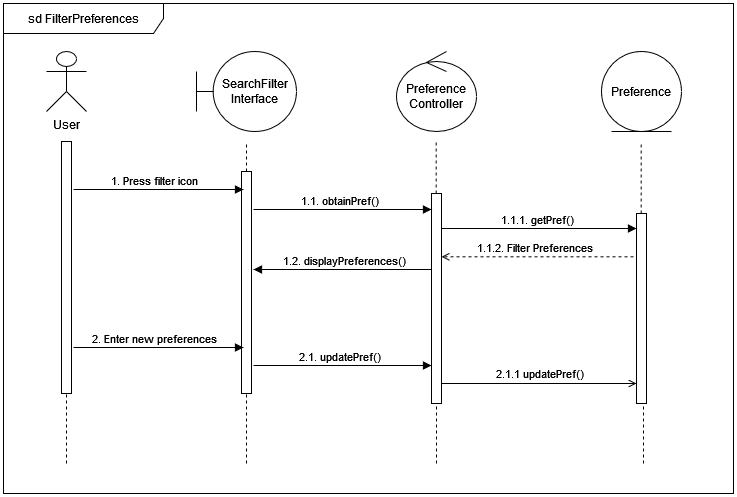

The diagram above was exported from draw.io. Its source (the exported page's mxGraphModel, read from the mxfile embedded in the PNG):
<mxGraphModel dx="2314" dy="1114" grid="1" gridSize="10" guides="1" tooltips="1" connect="1" arrows="1" fold="1" page="1" pageScale="1" pageWidth="850" pageHeight="1100" math="0" shadow="0">
  <root>
    <mxCell id="0" />
    <mxCell id="1" parent="0" />
    <mxCell id="p_zVtYxNEEiau_wWBfsi-1" value="User" style="shape=umlActor;verticalLabelPosition=bottom;verticalAlign=top;html=1;" parent="1" vertex="1">
      <mxGeometry x="83" y="78" width="40" height="60" as="geometry" />
    </mxCell>
    <mxCell id="p_zVtYxNEEiau_wWBfsi-3" value="&lt;div&gt;SearchFilter&lt;/div&gt;&lt;div&gt;Interface&lt;/div&gt;" style="shape=umlBoundary;whiteSpace=wrap;html=1;" parent="1" vertex="1">
      <mxGeometry x="233" y="78" width="100" height="80" as="geometry" />
    </mxCell>
    <mxCell id="p_zVtYxNEEiau_wWBfsi-4" value="&lt;div&gt;Preference&lt;/div&gt;&lt;div&gt;Controller&lt;br&gt;&lt;/div&gt;" style="ellipse;shape=umlControl;whiteSpace=wrap;html=1;" parent="1" vertex="1">
      <mxGeometry x="433" y="78" width="80" height="80" as="geometry" />
    </mxCell>
    <mxCell id="p_zVtYxNEEiau_wWBfsi-5" value="" style="endArrow=none;dashed=1;html=1;rounded=0;" parent="1" source="p_zVtYxNEEiau_wWBfsi-11" edge="1">
      <mxGeometry width="50" height="50" relative="1" as="geometry">
        <mxPoint x="103" y="638" as="sourcePoint" />
        <mxPoint x="103" y="169" as="targetPoint" />
      </mxGeometry>
    </mxCell>
    <mxCell id="p_zVtYxNEEiau_wWBfsi-6" value="" style="endArrow=none;dashed=1;html=1;rounded=0;" parent="1" source="p_zVtYxNEEiau_wWBfsi-13" edge="1">
      <mxGeometry width="50" height="50" relative="1" as="geometry">
        <mxPoint x="283" y="637" as="sourcePoint" />
        <mxPoint x="283" y="168" as="targetPoint" />
      </mxGeometry>
    </mxCell>
    <mxCell id="p_zVtYxNEEiau_wWBfsi-7" value="" style="endArrow=none;dashed=1;html=1;rounded=0;" parent="1" source="p_zVtYxNEEiau_wWBfsi-15" edge="1">
      <mxGeometry width="50" height="50" relative="1" as="geometry">
        <mxPoint x="472.65999999999997" y="637" as="sourcePoint" />
        <mxPoint x="472.65999999999997" y="168" as="targetPoint" />
      </mxGeometry>
    </mxCell>
    <mxCell id="p_zVtYxNEEiau_wWBfsi-10" value="" style="endArrow=none;dashed=1;html=1;rounded=0;" parent="1" target="p_zVtYxNEEiau_wWBfsi-11" edge="1">
      <mxGeometry width="50" height="50" relative="1" as="geometry">
        <mxPoint x="103" y="490" as="sourcePoint" />
        <mxPoint x="103" y="169" as="targetPoint" />
      </mxGeometry>
    </mxCell>
    <mxCell id="p_zVtYxNEEiau_wWBfsi-11" value="" style="html=1;points=[[0,0,0,0,5],[0,1,0,0,-5],[1,0,0,0,5],[1,1,0,0,-5]];perimeter=orthogonalPerimeter;outlineConnect=0;targetShapes=umlLifeline;portConstraint=eastwest;newEdgeStyle={&quot;curved&quot;:0,&quot;rounded&quot;:0};" parent="1" vertex="1">
      <mxGeometry x="98" y="168" width="10" height="252" as="geometry" />
    </mxCell>
    <mxCell id="p_zVtYxNEEiau_wWBfsi-12" value="" style="endArrow=none;dashed=1;html=1;rounded=0;" parent="1" target="p_zVtYxNEEiau_wWBfsi-13" edge="1">
      <mxGeometry width="50" height="50" relative="1" as="geometry">
        <mxPoint x="283" y="490" as="sourcePoint" />
        <mxPoint x="283" y="168" as="targetPoint" />
      </mxGeometry>
    </mxCell>
    <mxCell id="p_zVtYxNEEiau_wWBfsi-13" value="" style="html=1;points=[[0,0,0,0,5],[0,1,0,0,-5],[1,0,0,0,5],[1,1,0,0,-5]];perimeter=orthogonalPerimeter;outlineConnect=0;targetShapes=umlLifeline;portConstraint=eastwest;newEdgeStyle={&quot;curved&quot;:0,&quot;rounded&quot;:0};" parent="1" vertex="1">
      <mxGeometry x="278" y="198" width="10" height="222" as="geometry" />
    </mxCell>
    <mxCell id="p_zVtYxNEEiau_wWBfsi-14" value="" style="endArrow=none;dashed=1;html=1;rounded=0;" parent="1" target="p_zVtYxNEEiau_wWBfsi-15" edge="1">
      <mxGeometry width="50" height="50" relative="1" as="geometry">
        <mxPoint x="473" y="490" as="sourcePoint" />
        <mxPoint x="472.65999999999997" y="168" as="targetPoint" />
      </mxGeometry>
    </mxCell>
    <mxCell id="p_zVtYxNEEiau_wWBfsi-32" value="sd FilterPreferences" style="shape=umlFrame;whiteSpace=wrap;html=1;pointerEvents=0;recursiveResize=0;container=1;collapsible=0;width=160;" parent="1" vertex="1">
      <mxGeometry x="40" y="30" width="730" height="490" as="geometry" />
    </mxCell>
    <mxCell id="p_zVtYxNEEiau_wWBfsi-2" value="Preference" style="ellipse;shape=umlEntity;whiteSpace=wrap;html=1;" parent="p_zVtYxNEEiau_wWBfsi-32" vertex="1">
      <mxGeometry x="598" y="48" width="80" height="80" as="geometry" />
    </mxCell>
    <mxCell id="p_zVtYxNEEiau_wWBfsi-34" value="" style="endArrow=none;dashed=1;html=1;rounded=0;" parent="p_zVtYxNEEiau_wWBfsi-32" source="p_zVtYxNEEiau_wWBfsi-36" edge="1">
      <mxGeometry width="50" height="50" relative="1" as="geometry">
        <mxPoint x="637.66" y="607" as="sourcePoint" />
        <mxPoint x="637.66" y="138" as="targetPoint" />
      </mxGeometry>
    </mxCell>
    <mxCell id="p_zVtYxNEEiau_wWBfsi-35" value="" style="endArrow=none;dashed=1;html=1;rounded=0;" parent="p_zVtYxNEEiau_wWBfsi-32" target="p_zVtYxNEEiau_wWBfsi-36" edge="1">
      <mxGeometry width="50" height="50" relative="1" as="geometry">
        <mxPoint x="640" y="460" as="sourcePoint" />
        <mxPoint x="637.66" y="138" as="targetPoint" />
      </mxGeometry>
    </mxCell>
    <mxCell id="p_zVtYxNEEiau_wWBfsi-36" value="" style="html=1;points=[[0,0,0,0,5],[0,1,0,0,-5],[1,0,0,0,5],[1,1,0,0,-5]];perimeter=orthogonalPerimeter;outlineConnect=0;targetShapes=umlLifeline;portConstraint=eastwest;newEdgeStyle={&quot;curved&quot;:0,&quot;rounded&quot;:0};" parent="p_zVtYxNEEiau_wWBfsi-32" vertex="1">
      <mxGeometry x="633" y="210" width="10" height="190" as="geometry" />
    </mxCell>
    <mxCell id="p_zVtYxNEEiau_wWBfsi-37" value="" style="html=1;verticalAlign=bottom;labelBackgroundColor=none;endArrow=block;endFill=1;rounded=0;" parent="p_zVtYxNEEiau_wWBfsi-32" edge="1">
      <mxGeometry width="160" relative="1" as="geometry">
        <mxPoint x="70" y="186" as="sourcePoint" />
        <mxPoint x="240" y="186" as="targetPoint" />
      </mxGeometry>
    </mxCell>
    <mxCell id="p_zVtYxNEEiau_wWBfsi-38" value="&lt;div&gt;1. Press filter icon&lt;/div&gt;" style="edgeLabel;html=1;align=center;verticalAlign=middle;resizable=0;points=[];" parent="p_zVtYxNEEiau_wWBfsi-37" connectable="0" vertex="1">
      <mxGeometry x="0.1882" y="-1" relative="1" as="geometry">
        <mxPoint x="-21" y="-11" as="offset" />
      </mxGeometry>
    </mxCell>
    <mxCell id="p_zVtYxNEEiau_wWBfsi-15" value="" style="html=1;points=[[0,0,0,0,5],[0,1,0,0,-5],[1,0,0,0,5],[1,1,0,0,-5]];perimeter=orthogonalPerimeter;outlineConnect=0;targetShapes=umlLifeline;portConstraint=eastwest;newEdgeStyle={&quot;curved&quot;:0,&quot;rounded&quot;:0};" parent="p_zVtYxNEEiau_wWBfsi-32" vertex="1">
      <mxGeometry x="428" y="190" width="10" height="210" as="geometry" />
    </mxCell>
    <mxCell id="p_zVtYxNEEiau_wWBfsi-44" value="" style="html=1;verticalAlign=bottom;labelBackgroundColor=none;endArrow=block;endFill=1;rounded=0;" parent="p_zVtYxNEEiau_wWBfsi-32" edge="1">
      <mxGeometry width="160" relative="1" as="geometry">
        <mxPoint x="250" y="206" as="sourcePoint" />
        <mxPoint x="428" y="206" as="targetPoint" />
      </mxGeometry>
    </mxCell>
    <mxCell id="p_zVtYxNEEiau_wWBfsi-45" value="&lt;div&gt;1.1. obtainPref()&lt;/div&gt;" style="edgeLabel;html=1;align=center;verticalAlign=middle;resizable=0;points=[];" parent="p_zVtYxNEEiau_wWBfsi-44" connectable="0" vertex="1">
      <mxGeometry x="0.1882" y="-1" relative="1" as="geometry">
        <mxPoint x="-21" y="-11" as="offset" />
      </mxGeometry>
    </mxCell>
    <mxCell id="p_zVtYxNEEiau_wWBfsi-47" value="" style="html=1;verticalAlign=bottom;labelBackgroundColor=none;endArrow=block;endFill=1;rounded=0;" parent="p_zVtYxNEEiau_wWBfsi-32" edge="1">
      <mxGeometry width="160" relative="1" as="geometry">
        <mxPoint x="438" y="225" as="sourcePoint" />
        <mxPoint x="633" y="225" as="targetPoint" />
      </mxGeometry>
    </mxCell>
    <mxCell id="p_zVtYxNEEiau_wWBfsi-48" value="1.1.1. getPref()" style="edgeLabel;html=1;align=center;verticalAlign=middle;resizable=0;points=[];" parent="p_zVtYxNEEiau_wWBfsi-47" connectable="0" vertex="1">
      <mxGeometry x="0.1882" y="-1" relative="1" as="geometry">
        <mxPoint x="-21" y="-11" as="offset" />
      </mxGeometry>
    </mxCell>
    <mxCell id="p_zVtYxNEEiau_wWBfsi-50" value="" style="html=1;verticalAlign=bottom;labelBackgroundColor=none;endArrow=open;endFill=0;dashed=1;rounded=0;exitX=-0.3;exitY=0.149;exitDx=0;exitDy=0;exitPerimeter=0;" parent="p_zVtYxNEEiau_wWBfsi-32" edge="1">
      <mxGeometry width="160" relative="1" as="geometry">
        <mxPoint x="630" y="253.30999999999995" as="sourcePoint" />
        <mxPoint x="438" y="253.30999999999995" as="targetPoint" />
      </mxGeometry>
    </mxCell>
    <mxCell id="p_zVtYxNEEiau_wWBfsi-51" value="1.1.2. Filter Preferences" style="edgeLabel;html=1;align=center;verticalAlign=middle;resizable=0;points=[];" parent="p_zVtYxNEEiau_wWBfsi-50" connectable="0" vertex="1">
      <mxGeometry x="-0.1243" y="1" relative="1" as="geometry">
        <mxPoint x="-16" y="-11" as="offset" />
      </mxGeometry>
    </mxCell>
    <mxCell id="p_zVtYxNEEiau_wWBfsi-52" value="" style="html=1;verticalAlign=bottom;labelBackgroundColor=none;endArrow=block;endFill=1;rounded=0;" parent="p_zVtYxNEEiau_wWBfsi-32" edge="1">
      <mxGeometry width="160" relative="1" as="geometry">
        <mxPoint x="428" y="266" as="sourcePoint" />
        <mxPoint x="250" y="266" as="targetPoint" />
      </mxGeometry>
    </mxCell>
    <mxCell id="p_zVtYxNEEiau_wWBfsi-53" value="&lt;div&gt;1.2. displayPreferences()&lt;/div&gt;" style="edgeLabel;html=1;align=center;verticalAlign=middle;resizable=0;points=[];" parent="p_zVtYxNEEiau_wWBfsi-52" connectable="0" vertex="1">
      <mxGeometry x="0.1882" y="-1" relative="1" as="geometry">
        <mxPoint x="18" y="-9" as="offset" />
      </mxGeometry>
    </mxCell>
    <mxCell id="p_zVtYxNEEiau_wWBfsi-54" value="" style="html=1;verticalAlign=bottom;labelBackgroundColor=none;endArrow=block;endFill=1;rounded=0;" parent="p_zVtYxNEEiau_wWBfsi-32" edge="1">
      <mxGeometry width="160" relative="1" as="geometry">
        <mxPoint x="70" y="344" as="sourcePoint" />
        <mxPoint x="240" y="344" as="targetPoint" />
      </mxGeometry>
    </mxCell>
    <mxCell id="p_zVtYxNEEiau_wWBfsi-55" value="&lt;div&gt;2. Enter new preferences&lt;br&gt;&lt;/div&gt;" style="edgeLabel;html=1;align=center;verticalAlign=middle;resizable=0;points=[];" parent="p_zVtYxNEEiau_wWBfsi-54" connectable="0" vertex="1">
      <mxGeometry x="0.1882" y="-1" relative="1" as="geometry">
        <mxPoint x="-21" y="-11" as="offset" />
      </mxGeometry>
    </mxCell>
    <mxCell id="p_zVtYxNEEiau_wWBfsi-56" value="" style="html=1;verticalAlign=bottom;labelBackgroundColor=none;endArrow=block;endFill=1;rounded=0;" parent="p_zVtYxNEEiau_wWBfsi-32" edge="1">
      <mxGeometry width="160" relative="1" as="geometry">
        <mxPoint x="250" y="362" as="sourcePoint" />
        <mxPoint x="428" y="362" as="targetPoint" />
      </mxGeometry>
    </mxCell>
    <mxCell id="p_zVtYxNEEiau_wWBfsi-57" value="&lt;div&gt;2.1. updatePref()&lt;/div&gt;" style="edgeLabel;html=1;align=center;verticalAlign=middle;resizable=0;points=[];" parent="p_zVtYxNEEiau_wWBfsi-56" connectable="0" vertex="1">
      <mxGeometry x="0.1882" y="-1" relative="1" as="geometry">
        <mxPoint x="-21" y="-11" as="offset" />
      </mxGeometry>
    </mxCell>
    <mxCell id="p_zVtYxNEEiau_wWBfsi-60" value="2.1.1 updatePref()" style="html=1;verticalAlign=bottom;labelBackgroundColor=none;endArrow=open;endFill=0;rounded=0;" parent="p_zVtYxNEEiau_wWBfsi-32" target="p_zVtYxNEEiau_wWBfsi-36" edge="1">
      <mxGeometry width="160" relative="1" as="geometry">
        <mxPoint x="438" y="380" as="sourcePoint" />
        <mxPoint x="598" y="380" as="targetPoint" />
      </mxGeometry>
    </mxCell>
  </root>
</mxGraphModel>